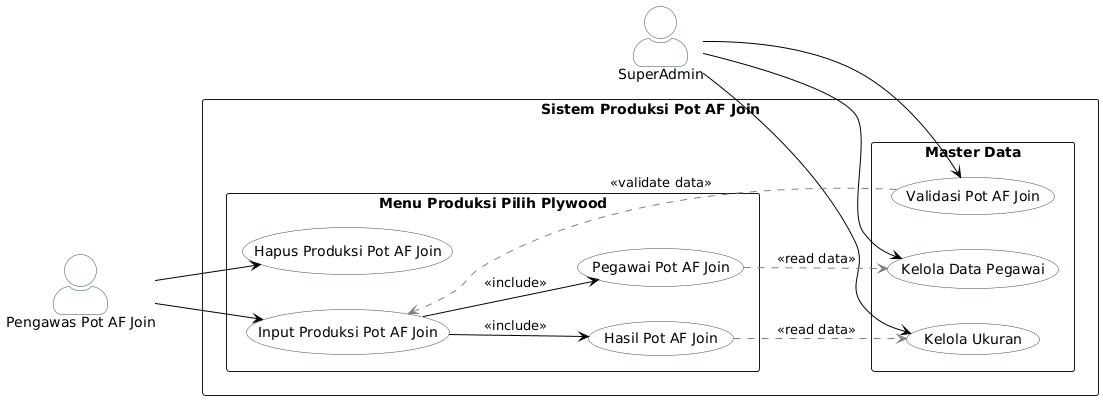

The diagram above was rendered by PlantUML. Its source (embedded in the PNG):
@startuml
' Panggil file style yang sudah dibuat
' === FILE: style.puml ===
' File ini khusus menyimpan konfigurasi tampilan global

left to right direction
skinparam packageStyle rectangle
skinparam actorStyle awesome
skinparam shadowing false

' Konfigurasi Warna Aktor
skinparam actor {
    BackgroundColor White
    BorderColor DarkSlateGray
}

' Konfigurasi Warna Use Case & Garis
skinparam usecase {
    BackgroundColor White
    BorderColor DarkSlateGray
    ArrowColor Black
}

' Konfigurasi Catatan (Note)
skinparam note {
    BackgroundColor #FFF9C4
    BorderColor #FBC02D
}

    left to right direction
    skinparam packageStyle rectangle

    ' === DEFINISI AKTOR ===
    actor "SuperAdmin" as Admin
    actor "Pengawas Pot AF Join" as Pengawas

    package "Sistem Produksi Pot AF Join" {

        ' --- AREA MASTER DATA (Oleh Admin) ---
        rectangle "Master Data" {
            usecase "Kelola Data Pegawai" as UC_M_Pegawai
            usecase "Kelola Ukuran" as UC_M_Ukuran
            usecase "Validasi Pot AF Join" as UC_M_Validasi
        }

        ' --- AREA OPERASIONAL (Oleh Pengawas) ---
        rectangle "Menu Produksi Pilih Plywood" {
            usecase "Hapus Produksi Pot AF Join" as UC_Hapus
            ' Use Case Utama (Abstract)
            usecase "Input Produksi Pot AF Join" as UC_Input_Utama   

            ' Sub-Proses (Langkah Detail)
            usecase "Pegawai Pot AF Join" as UC_In_Pegawai
            usecase "Hasil Pot AF Join" as UC_In_Hasil
        }

        ' =========================================
        ' RELASI AKTOR KE USE CASE
        ' =========================================
        
        ' Admin mengelola master
        Admin --> UC_M_Pegawai
        Admin --> UC_M_Ukuran
        Admin --> UC_M_Validasi

        ' Pengawas melakukan input dan hapus
        Pengawas --> UC_Input_Utama
        Pengawas --> UC_Hapus

        ' =========================================
        ' LOGIKA ALUR (RELATIONSHIPS)
        ' =========================================

        ' 1. Generalisasi (Pilihan Menu)
        ' "Input Produksi Kedi" bisa berupa Bongkar ATAU Masuk
        UC_Input_Utama --> UC_In_Pegawai : <<include>>
        UC_Input_Utama --> UC_In_Hasil : <<include>>

        ' 3. Dependency / Read Data (Koneksi ke Master)
        ' Saat input detail bongkar, perlu baca data ukuran dari admin
        UC_In_Hasil .[#gray].> UC_M_Ukuran : <<read data>>
        UC_In_Pegawai .[#gray].> UC_M_Pegawai : <<read data>>

        UC_M_Validasi .[#gray].> UC_Input_Utama : <<validate data>>

    }
@enduml